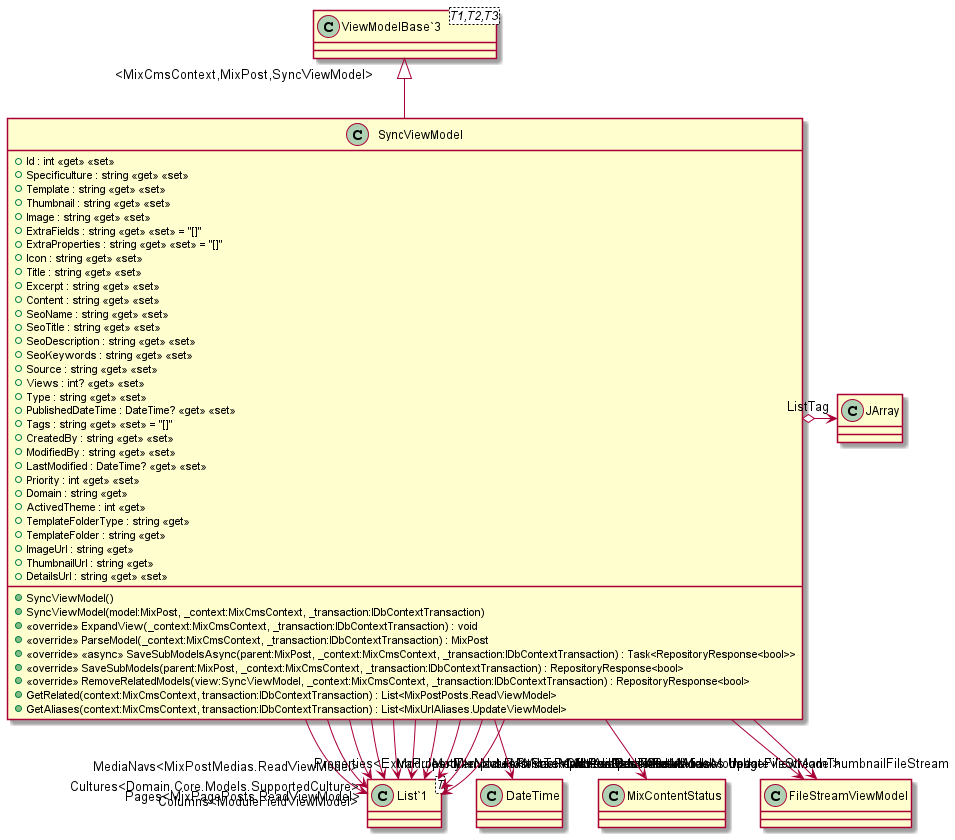

The diagram above was rendered by PlantUML. Its source (embedded in the PNG):
@startuml
class SyncViewModel {
    + Id : int <<get>> <<set>>
    + Specificulture : string <<get>> <<set>>
    + Template : string <<get>> <<set>>
    + Thumbnail : string <<get>> <<set>>
    + Image : string <<get>> <<set>>
    + ExtraFields : string <<get>> <<set>> = "[]"
    + ExtraProperties : string <<get>> <<set>> = "[]"
    + Icon : string <<get>> <<set>>
    + Title : string <<get>> <<set>>
    + Excerpt : string <<get>> <<set>>
    + Content : string <<get>> <<set>>
    + SeoName : string <<get>> <<set>>
    + SeoTitle : string <<get>> <<set>>
    + SeoDescription : string <<get>> <<set>>
    + SeoKeywords : string <<get>> <<set>>
    + Source : string <<get>> <<set>>
    + Views : int? <<get>> <<set>>
    + Type : string <<get>> <<set>>
    + PublishedDateTime : DateTime? <<get>> <<set>>
    + Tags : string <<get>> <<set>> = "[]"
    + CreatedBy : string <<get>> <<set>>
    + ModifiedBy : string <<get>> <<set>>
    + LastModified : DateTime? <<get>> <<set>>
    + Priority : int <<get>> <<set>>
    + Domain : string <<get>>
    + ActivedTheme : int <<get>>
    + TemplateFolderType : string <<get>>
    + TemplateFolder : string <<get>>
    + ImageUrl : string <<get>>
    + ThumbnailUrl : string <<get>>
    + DetailsUrl : string <<get>> <<set>>
    + SyncViewModel()
    + SyncViewModel(model:MixPost, _context:MixCmsContext, _transaction:IDbContextTransaction)
    + <<override>> ExpandView(_context:MixCmsContext, _transaction:IDbContextTransaction) : void
    + <<override>> ParseModel(_context:MixCmsContext, _transaction:IDbContextTransaction) : MixPost
    + <<override>> <<async>> SaveSubModelsAsync(parent:MixPost, _context:MixCmsContext, _transaction:IDbContextTransaction) : Task<RepositoryResponse<bool>>
    + <<override>> SaveSubModels(parent:MixPost, _context:MixCmsContext, _transaction:IDbContextTransaction) : RepositoryResponse<bool>
    + <<override>> RemoveRelatedModels(view:SyncViewModel, _context:MixCmsContext, _transaction:IDbContextTransaction) : RepositoryResponse<bool>
    + GetRelated(context:MixCmsContext, transaction:IDbContextTransaction) : List<MixPostPosts.ReadViewModel>
    + GetAliases(context:MixCmsContext, transaction:IDbContextTransaction) : List<MixUrlAliases.UpdateViewModel>
}
class "ViewModelBase`3"<T1,T2,T3> {
}
class "List`1"<T> {
}
"ViewModelBase`3" "<MixCmsContext,MixPost,SyncViewModel>" <|-- SyncViewModel
SyncViewModel --> "Cultures<Domain.Core.Models.SupportedCulture>" "List`1"
SyncViewModel --> "CreatedDateTime" DateTime
SyncViewModel --> "Status" MixContentStatus
SyncViewModel --> "Pages<MixPagePosts.ReadViewModel>" "List`1"
SyncViewModel --> "Modules<MixModulePosts.ReadViewModel>" "List`1"
SyncViewModel --> "MediaNavs<MixPostMedias.ReadViewModel>" "List`1"
SyncViewModel --> "ModuleNavs<MixPostModules.ReadViewModel>" "List`1"
SyncViewModel --> "PostNavs<MixPostPosts.ReadViewModel>" "List`1"
SyncViewModel o-> "ListTag" JArray
SyncViewModel --> "ImageFileStream" FileStreamViewModel
SyncViewModel --> "ThumbnailFileStream" FileStreamViewModel
SyncViewModel --> "Templates<MixTemplates.UpdateViewModel>" "List`1"
SyncViewModel --> "Properties<ExtraProperty>" "List`1"
SyncViewModel --> "UrlAliases<MixUrlAliases.UpdateViewModel>" "List`1"
SyncViewModel --> "Columns<ModuleFieldViewModel>" "List`1"
@enduml